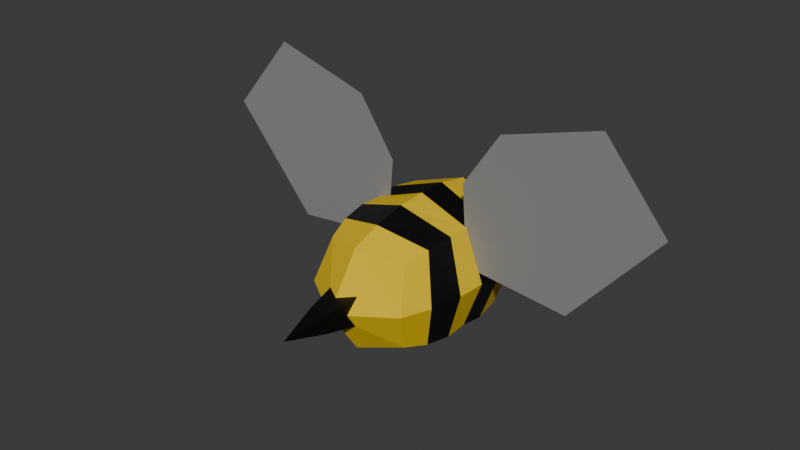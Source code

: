 # Source: bee.blend  (saved by Blender 4.5.88; exported with 4.5.12 LTS)
import bpy
from mathutils import Matrix  # noqa: F401  (used for matrix-valued properties, if any)

bpy.ops.wm.read_factory_settings(use_empty=True)
scene = bpy.context.scene
scene.name = 'Scene'

# ---- collections
col_collection = bpy.data.collections.new('Collection'); scene.collection.children.link(col_collection)

# ---- materials (node trees are filled in below, after node groups)
mat_material = bpy.data.materials.new('Material')
mat_material.alpha_threshold = 0.0
mat_material.roughness = 0.5
mat_material.line_color = (0.0, 0.0, 0.0, 1.0)
mat_material_001 = bpy.data.materials.new('Material.001')
mat_material_001.alpha_threshold = 0.0
mat_material_001.roughness = 0.5
mat_material_001.line_color = (0.0, 0.0, 0.0, 1.0)
mat_material_002 = bpy.data.materials.new('Material.002')

# ---- material node trees
mat_material.use_nodes = True; mat_material.node_tree.nodes.clear()
_N = mat_material.node_tree.nodes; _L = mat_material.node_tree.links
n0 = _N.new('ShaderNodeOutputMaterial'); n0.name = 'Material Output'; n0.location = (200, 100)
n1 = _N.new('ShaderNodeBsdfPrincipled'); n1.name = 'Principled BSDF'; n1.location = (-200, 100)
n1.inputs[0].default_value = (0.8004, 0.5341, 0.0, 1.0)
n1.inputs[2].default_value = 1.0
n1.inputs[3].default_value = 1.45
_L.new(n1.outputs[0], n0.inputs[0])
n0.is_active_output = True
mat_material_001.use_nodes = True; mat_material_001.node_tree.nodes.clear()
_N = mat_material_001.node_tree.nodes; _L = mat_material_001.node_tree.links
n0 = _N.new('ShaderNodeOutputMaterial'); n0.name = 'Material Output'; n0.location = (200, 100)
n1 = _N.new('ShaderNodeBsdfPrincipled'); n1.name = 'Principled BSDF'; n1.location = (-200, 100)
n1.inputs[0].default_value = (0.0, 0.0, 0.0, 1.0)
n1.inputs[3].default_value = 1.45
_L.new(n1.outputs[0], n0.inputs[0])
n0.is_active_output = True
mat_material_002.use_nodes = True; mat_material_002.node_tree.nodes.clear()
_N = mat_material_002.node_tree.nodes; _L = mat_material_002.node_tree.links
n0 = _N.new('ShaderNodeBsdfPrincipled'); n0.name = 'Principled BSDF'; n0.location = (-200, 100)
n0.inputs[0].default_value = (0.2725, 0.2725, 0.2725, 1.0)
n1 = _N.new('ShaderNodeOutputMaterial'); n1.name = 'Material Output'; n1.location = (200, 100)
_L.new(n0.outputs[0], n1.inputs[0])
n1.is_active_output = True

# ---- world
world_world = bpy.data.worlds.new('World'); scene.world = world_world
world_world.use_nodes = True; world_world.node_tree.nodes.clear()
_N = world_world.node_tree.nodes; _L = world_world.node_tree.links
n0 = _N.new('ShaderNodeOutputWorld'); n0.name = 'World Output'; n0.location = (200, 100)
n1 = _N.new('ShaderNodeBackground'); n1.name = 'Background'; n1.location = (-200, 100)
n1.inputs[0].default_value = (0.05088, 0.05088, 0.05088, 1.0)
_L.new(n1.outputs[0], n0.inputs[0])
n0.is_active_output = True
world_world.color = (0.05088, 0.05088, 0.05088)
world_world.sun_shadow_jitter_overblur = 0.0

# ---- meshes
me_cube = bpy.data.meshes.new('Cube')
me_cube.from_pydata([(0.2774, 0.5, 0.2774), (0.2774, 0.5, -0.2774), (0.2774, -0.5, 0.2774), (0.2774, -0.5, -0.2774), (-0.2774, 0.5, 0.2774), (-0.2774, 0.5, -0.2774), (-0.2774, -0.5, 0.2774), (-0.2774, -0.5, -0.2774), (-0.3382, 1.583e-08, -0.3382), (-9.313e-10, 0.6096, -0.3382), (0.3382, 0.6096, -9.313e-10), (-0.3382, -0.6096, -9.313e-10), (0.3382, -0.6096, -9.313e-10), (-0.3382, 0.6096, -9.313e-10), (1.863e-09, -0.6096, 0.3382), (0.3382, -1.863e-09, 0.3382), (4.657e-10, -0.6096, -0.3382), (-0.3382, 6.519e-09, 0.3382), (-9.313e-10, 0.6096, 0.3382), (0.3382, -1.863e-09, -0.3382), (1.863e-09, 8.382e-09, 0.4658), (4.657e-10, -0.8395, -1.863e-09), (-0.4658, 1.024e-08, -1.863e-09), (7.451e-09, -5.588e-09, -0.4658), (0.4658, 9.313e-09, -5.588e-09), (-7.916e-09, 0.7038, -1.863e-09), (-0.3281, 0.339, -0.3281), (-0.3505, 0.1554, -0.3505), (0.3281, 0.339, 0.3281), (0.3505, 0.1554, 0.3505), (-0.3505, 0.1554, 0.3505), (-0.3281, 0.339, 0.3281), (0.3505, 0.1554, -0.3505), (0.3281, 0.339, -0.3281), (-1.903e-10, 0.4196, 0.4197), (8.362e-10, 0.1956, 0.4666), (-0.4197, 0.4196, -1.898e-09), (-0.4666, 0.1956, -2.24e-09), (1.863e-09, 0.4196, -0.4197), (4.942e-09, 0.1956, -0.4666), (0.4197, 0.4196, -3.267e-09), (0.4666, 0.1956, -4.977e-09), (-0.3427, -0.158, -0.3427), (-0.3209, -0.3377, -0.3209), (0.3427, -0.158, 0.3427), (0.3209, -0.3377, 0.3209), (-0.3209, -0.3377, 0.3209), (-0.3427, -0.158, 0.3427), (0.3209, -0.3377, -0.3209), (0.3427, -0.158, -0.3427), (1.863e-09, -0.4164, 0.4104), (1.863e-09, -0.1974, 0.4563), (-0.4104, -0.4164, -1.162e-09), (-0.4563, -0.1974, -1.496e-09), (2.866e-09, -0.4164, -0.4104), (5.376e-09, -0.1974, -0.4563), (0.4104, -0.4164, -2.5e-09), (0.4563, -0.1974, -4.173e-09)], [], [(29, 35, 20, 15), (35, 30, 17, 20), (50, 46, 6, 14), (45, 50, 14, 2), (3, 12, 21, 16), (12, 2, 14, 21), (21, 14, 6, 11), (16, 21, 11, 7), (42, 53, 22, 8), (53, 47, 17, 22), (36, 31, 4, 13), (26, 36, 13, 5), (27, 39, 23, 8), (39, 32, 19, 23), (54, 48, 3, 16), (43, 54, 16, 7), (32, 41, 24, 19), (41, 29, 15, 24), (56, 45, 2, 12), (48, 56, 12, 3), (5, 13, 25, 9), (13, 4, 18, 25), (25, 18, 0, 10), (9, 25, 10, 1), (10, 0, 28, 40), (40, 28, 29, 41), (1, 10, 40, 33), (33, 40, 41, 32), (9, 1, 33, 38), (38, 33, 32, 39), (5, 9, 38, 26), (26, 38, 39, 27), (8, 22, 37, 27), (27, 37, 36, 26), (22, 17, 30, 37), (37, 30, 31, 36), (18, 4, 31, 34), (34, 31, 30, 35), (0, 18, 34, 28), (28, 34, 35, 29), (19, 24, 57, 49), (49, 57, 56, 48), (24, 15, 44, 57), (57, 44, 45, 56), (8, 23, 55, 42), (42, 55, 54, 43), (23, 19, 49, 55), (55, 49, 48, 54), (11, 6, 46, 52), (52, 46, 47, 53), (7, 11, 52, 43), (43, 52, 53, 42), (15, 20, 51, 44), (44, 51, 50, 45), (20, 17, 47, 51), (51, 47, 46, 50)])
me_cube.polygons.foreach_set('material_index', [1, 1, 0, 0, 0, 0, 0, 0, 0, 0, 1, 1, 1, 1, 0, 0, 1, 1, 0, 0, 0, 0, 0, 0, 1, 0, 1, 0, 1, 0, 1, 0, 1, 0, 1, 0, 1, 0, 1, 0, 0, 1, 0, 1, 0, 1, 0, 1, 0, 1, 0, 1, 0, 1, 0, 1])
_uv = me_cube.uv_layers.new(name='UVMap')
_uv.uv.foreach_set('vector', [0.625, 0.5833, 0.75, 0.5833, 0.75, 0.625, 0.625, 0.625, 0.75, 0.5833, 0.875, 0.5833, 0.875, 0.625, 0.75, 0.625, 0.75, 0.7083, 0.875, 0.7083, 0.875, 0.75, 0.75, 0.75, 0.625, 0.7083, 0.75, 0.7083, 0.75, 0.75, 0.625, 0.75, 0.375, 0.75, 0.5, 0.75, 0.5, 0.875, 0.375, 0.875, 0.5, 0.75, 0.625, 0.75, 0.625, 0.875, 0.5, 0.875, 0.5, 0.875, 0.625, 0.875, 0.625, 1.0, 0.5, 1.0, 0.375, 0.875, 0.5, 0.875, 0.5, 1.0, 0.375, 1.0, 0.375, 0.08333, 0.5, 0.08333, 0.5, 0.125, 0.375, 0.125, 0.5, 0.08333, 0.625, 0.08333, 0.625, 0.125, 0.5, 0.125, 0.5, 0.2083, 0.625, 0.2083, 0.625, 0.25, 0.5, 0.25, 0.375, 0.2083, 0.5, 0.2083, 0.5, 0.25, 0.375, 0.25, 0.125, 0.5833, 0.25, 0.5833, 0.25, 0.625, 0.125, 0.625, 0.25, 0.5833, 0.375, 0.5833, 0.375, 0.625, 0.25, 0.625, 0.25, 0.7083, 0.375, 0.7083, 0.375, 0.75, 0.25, 0.75, 0.125, 0.7083, 0.25, 0.7083, 0.25, 0.75, 0.125, 0.75, 0.375, 0.5833, 0.5, 0.5833, 0.5, 0.625, 0.375, 0.625, 0.5, 0.5833, 0.625, 0.5833, 0.625, 0.625, 0.5, 0.625, 0.5, 0.7083, 0.625, 0.7083, 0.625, 0.75, 0.5, 0.75, 0.375, 0.7083, 0.5, 0.7083, 0.5, 0.75, 0.375, 0.75, 0.375, 0.25, 0.5, 0.25, 0.5, 0.375, 0.375, 0.375, 0.5, 0.25, 0.625, 0.25, 0.625, 0.375, 0.5, 0.375, 0.5, 0.375, 0.625, 0.375, 0.625, 0.5, 0.5, 0.5, 0.375, 0.375, 0.5, 0.375, 0.5, 0.5, 0.375, 0.5, 0.5, 0.5, 0.625, 0.5, 0.625, 0.5417, 0.5, 0.5417, 0.5, 0.5417, 0.625, 0.5417, 0.625, 0.5833, 0.5, 0.5833, 0.375, 0.5, 0.5, 0.5, 0.5, 0.5417, 0.375, 0.5417, 0.375, 0.5417, 0.5, 0.5417, 0.5, 0.5833, 0.375, 0.5833, 0.25, 0.5, 0.375, 0.5, 0.375, 0.5417, 0.25, 0.5417, 0.25, 0.5417, 0.375, 0.5417, 0.375, 0.5833, 0.25, 0.5833, 0.125, 0.5, 0.25, 0.5, 0.25, 0.5417, 0.125, 0.5417, 0.125, 0.5417, 0.25, 0.5417, 0.25, 0.5833, 0.125, 0.5833, 0.375, 0.125, 0.5, 0.125, 0.5, 0.1667, 0.375, 0.1667, 0.375, 0.1667, 0.5, 0.1667, 0.5, 0.2083, 0.375, 0.2083, 0.5, 0.125, 0.625, 0.125, 0.625, 0.1667, 0.5, 0.1667, 0.5, 0.1667, 0.625, 0.1667, 0.625, 0.2083, 0.5, 0.2083, 0.75, 0.5, 0.875, 0.5, 0.875, 0.5417, 0.75, 0.5417, 0.75, 0.5417, 0.875, 0.5417, 0.875, 0.5833, 0.75, 0.5833, 0.625, 0.5, 0.75, 0.5, 0.75, 0.5417, 0.625, 0.5417, 0.625, 0.5417, 0.75, 0.5417, 0.75, 0.5833, 0.625, 0.5833, 0.375, 0.625, 0.5, 0.625, 0.5, 0.6667, 0.375, 0.6667, 0.375, 0.6667, 0.5, 0.6667, 0.5, 0.7083, 0.375, 0.7083, 0.5, 0.625, 0.625, 0.625, 0.625, 0.6667, 0.5, 0.6667, 0.5, 0.6667, 0.625, 0.6667, 0.625, 0.7083, 0.5, 0.7083, 0.125, 0.625, 0.25, 0.625, 0.25, 0.6667, 0.125, 0.6667, 0.125, 0.6667, 0.25, 0.6667, 0.25, 0.7083, 0.125, 0.7083, 0.25, 0.625, 0.375, 0.625, 0.375, 0.6667, 0.25, 0.6667, 0.25, 0.6667, 0.375, 0.6667, 0.375, 0.7083, 0.25, 0.7083, 0.5, 0.0, 0.625, 0.0, 0.625, 0.04167, 0.5, 0.04167, 0.5, 0.04167, 0.625, 0.04167, 0.625, 0.08333, 0.5, 0.08333, 0.375, 0.0, 0.5, 0.0, 0.5, 0.04167, 0.375, 0.04167, 0.375, 0.04167, 0.5, 0.04167, 0.5, 0.08333, 0.375, 0.08333, 0.625, 0.625, 0.75, 0.625, 0.75, 0.6667, 0.625, 0.6667, 0.625, 0.6667, 0.75, 0.6667, 0.75, 0.7083, 0.625, 0.7083, 0.75, 0.625, 0.875, 0.625, 0.875, 0.6667, 0.75, 0.6667, 0.75, 0.6667, 0.875, 0.6667, 0.875, 0.7083, 0.75, 0.7083])
me_cube.materials.append(mat_material)
me_cube.materials.append(mat_material_001)
me_cube.use_mirror_vertex_groups = False
me_cube.update()
me_plane_001 = bpy.data.meshes.new('Plane.001')
me_plane_001.from_pydata([(1.048, 0.007569, -1.24e-07), (0.345, 0.08001, -0.0005238), (1.198, 1.182, -8.777e-08), (0.5524, 0.9895, -5.352e-08), (1.616, 0.6795, -1.21e-07), (0.3035, 0.6173, -1.099e-07), (-0.9745, 0.007569, -1.24e-07), (-0.2716, 0.08001, -0.0005238), (-1.124, 1.182, -8.777e-08), (-0.479, 0.9895, -5.352e-08), (-1.543, 0.6795, -1.21e-07), (-0.2301, 0.6173, -1.099e-07)], [], [(4, 5, 3, 2), (0, 1, 5, 4), (10, 11, 9, 8), (6, 7, 11, 10)])
_uv = me_plane_001.uv_layers.new(name='UVMap')
_uv.uv.foreach_set('vector', [0.0, 0.5, 1.0, 0.5, 1.0, 1.0, 0.0, 1.0, 0.0, 0.0, 1.0, 0.0, 1.0, 0.5, 0.0, 0.5, 0.0, 0.5, 1.0, 0.5, 1.0, 1.0, 0.0, 1.0, 0.0, 0.0, 1.0, 0.0, 1.0, 0.5, 0.0, 0.5])
me_plane_001.materials.append(mat_material_002)
me_plane_001.update()
me_cube_001 = bpy.data.meshes.new('Cube.001')
me_cube_001.from_pydata([(0.0, -0.3261, 0.0), (-0.1065, 0.2254, -0.1065), (-0.1065, 0.2254, 0.1065), (0.1065, 0.2254, -0.1065), (0.1065, 0.2254, 0.1065), (-0.06082, -0.05034, -0.06082), (-0.06082, -0.05034, 0.06082), (0.06082, -0.05034, -0.06082), (0.06082, -0.05034, 0.06082)], [], [(5, 6, 2, 1), (1, 2, 4, 3), (7, 8, 0), (5, 7, 0), (8, 6, 0), (4, 2, 6, 8), (1, 3, 7, 5), (3, 4, 8, 7), (0, 6, 5)])
_uv = me_cube_001.uv_layers.new(name='UVMap')
_uv.uv.foreach_set('vector', [0.375, 0.125, 0.625, 0.125, 0.625, 0.25, 0.375, 0.25, 0.375, 0.25, 0.625, 0.25, 0.625, 0.5, 0.375, 0.5, 0.375, 0.625, 0.625, 0.625, 0.375, 0.75, 0.125, 0.625, 0.375, 0.625, 0.125, 0.75, 0.625, 0.625, 0.875, 0.625, 0.625, 0.75, 0.625, 0.5, 0.875, 0.5, 0.875, 0.625, 0.625, 0.625, 0.125, 0.5, 0.375, 0.5, 0.375, 0.625, 0.125, 0.625, 0.375, 0.5, 0.625, 0.5, 0.625, 0.625, 0.375, 0.625, 0.625, 0.0, 0.625, 0.125, 0.375, 0.125])
me_cube_001.materials.append(mat_material_001)
me_cube_001.update()

# ---- objects
ob_body = bpy.data.objects.new('Body', me_cube)
ob_wings = bpy.data.objects.new('Wings', me_plane_001)
ob_stinger = bpy.data.objects.new('Stinger', me_cube_001)

# ---- transforms, parenting, visibility, modifiers, constraints
ob_body.location = (0.0, 0.0, 0.0)
ob_body.lock_rotations_4d = False
ob_body.empty_display_type = 'ARROWS'
ob_body.lineart.crease_threshold = 0.0
ob_wings.location = (0.0, 0.0, 0.0)
ob_wings.rotation_euler = (1.571, -0.0, 0.0)
ob_stinger.location = (0.0, -0.8809, 0.0)

# ---- collection membership
col_collection.objects.link(ob_body)
col_collection.objects.link(ob_wings)
col_collection.objects.link(ob_stinger)

# ---- scene / render settings (as saved in the file)
scene.frame_start = 1; scene.frame_end = 250; scene.frame_set(1)
scene.render.engine = 'BLENDER_EEVEE_NEXT'
bpy.context.view_layer.update()

# ---- added for rendering (the .blend has no active camera and no usable light): camera, sun
cam_auto = bpy.data.cameras.new('AutoCamera')
cam_auto.lens = 50.0
cam_auto.sensor_width = 36.0
cam_auto.clip_end = 1000.0
ob_auto_camera = bpy.data.objects.new('AutoCamera', cam_auto)
scene.collection.objects.link(ob_auto_camera)
ob_auto_camera.location = (3.77777, -4.74087, 3.35049)
ob_auto_camera.rotation_euler = (1.09748, -7.21219e-08, 0.694738)
scene.camera = ob_auto_camera
light_auto_sun = bpy.data.lights.new('AutoSun', 'SUN')
light_auto_sun.energy = 3.0
light_auto_sun.angle = 0.0523599
ob_auto_sun = bpy.data.objects.new('AutoSun', light_auto_sun)
scene.collection.objects.link(ob_auto_sun)
ob_auto_sun.rotation_euler = (0.872665, 0.174533, 0.523599)
bpy.context.view_layer.update()
